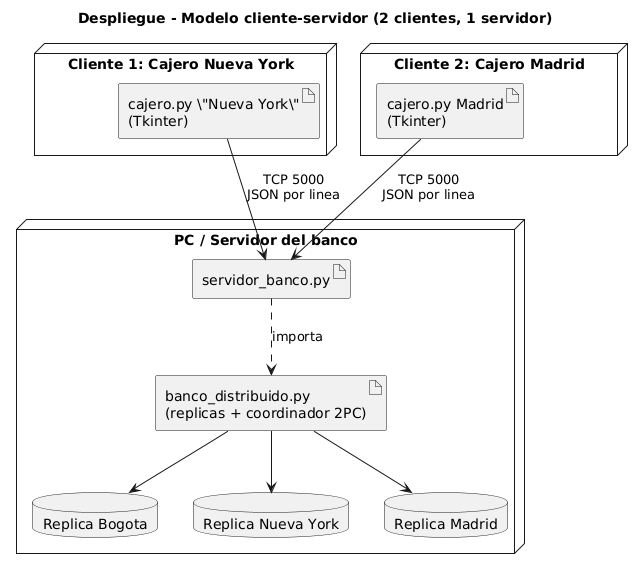

The diagram above was rendered by PlantUML. Its source (embedded in the PNG):
@startuml despliegue_cs
skinparam shadowing false
skinparam defaultFontName Times New Roman
title Despliegue - Modelo cliente-servidor (2 clientes, 1 servidor)

node "PC / Servidor del banco" as SRV {
  artifact "servidor_banco.py" as S
  artifact "banco_distribuido.py\n(replicas + coordinador 2PC)" as B
  database "Replica Bogota" as RB
  database "Replica Nueva York" as RNY
  database "Replica Madrid" as RM
  S ..> B : importa
  B --> RB
  B --> RNY
  B --> RM
}

node "Cliente 1: Cajero Nueva York" as C1 {
  artifact "cajero.py \"Nueva York\"\n(Tkinter)" as A1
}
node "Cliente 2: Cajero Madrid" as C2 {
  artifact "cajero.py Madrid\n(Tkinter)" as A2
}

A1 -down-> S : TCP 5000\nJSON por linea
A2 -down-> S : TCP 5000\nJSON por linea
@enduml